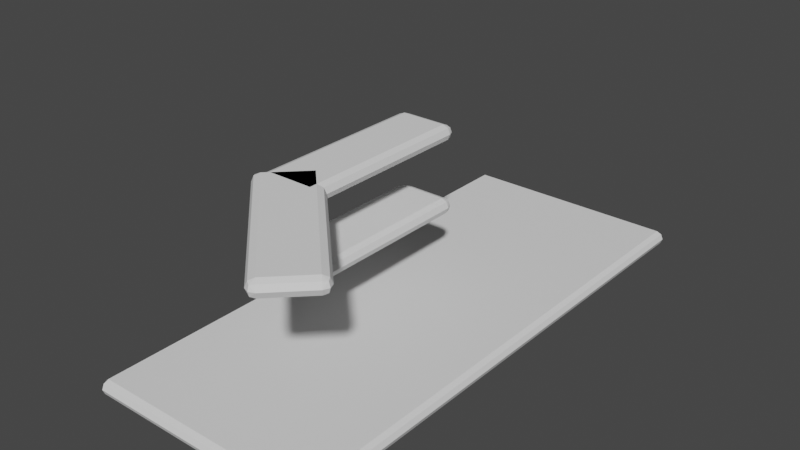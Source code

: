 # Source: Shelves.blend  (saved by Blender 2.90.8; exported with 4.5.12 LTS)
import bpy
from mathutils import Matrix  # noqa: F401  (used for matrix-valued properties, if any)

bpy.ops.wm.read_factory_settings(use_empty=True)
scene = bpy.context.scene
scene.name = 'Scene'

# ---- collections
col_collection = bpy.data.collections.new('Collection'); scene.collection.children.link(col_collection)
col_photo = bpy.data.collections.new('Photo'); col_collection.children.link(col_photo)
col_cod = bpy.data.collections.new('COD'); col_collection.children.link(col_cod)
col_walls = bpy.data.collections.new('Walls'); col_collection.children.link(col_walls)
col_shelves = bpy.data.collections.new('Shelves'); col_collection.children.link(col_shelves)
col_phone = bpy.data.collections.new('Phone'); col_collection.children.link(col_phone)

# ---- world
world_world = bpy.data.worlds.new('World'); scene.world = world_world
world_world.use_nodes = True; world_world.node_tree.nodes.clear()
_N = world_world.node_tree.nodes; _L = world_world.node_tree.links
n0 = _N.new('ShaderNodeOutputWorld'); n0.name = 'World Output'; n0.location = (300, 300)
n1 = _N.new('ShaderNodeBackground'); n1.name = 'Background'; n1.location = (10, 300)
n1.inputs[0].default_value = (0.05088, 0.05088, 0.05088, 1.0)
_L.new(n1.outputs[0], n0.inputs[0])
n0.is_active_output = True
world_world.color = (0.05088, 0.05088, 0.05088)
world_world.use_sun_shadow = False
world_world.sun_shadow_jitter_overblur = 0.0

# ---- meshes
me_stage_one = bpy.data.meshes.new('Stage One')
me_stage_one.from_pydata([(-2.995, 1.447, 0.09685), (-2.995, -1.001, 0.09685), (3.0, -1.001, 0.09685), (3.0, 1.447, 0.09685), (-2.995, -1.001, -0.087), (-2.995, 1.447, -0.087), (3.0, 1.447, -0.087), (3.0, -1.001, -0.087), (-2.995, 1.447, 0.06992), (3.0, 1.447, 0.06992), (3.0, 1.447, 0.004922), (-2.995, 1.447, 0.004922), (3.0, 1.447, -0.06008), (-2.995, 1.447, -0.06008), (-3.447, -1.408, -0.087), (-3.447, -1.473, -0.06008), (-3.447, -1.461, -0.04815), (-3.447, -1.408, -0.06008), (-3.447, -1.5, 0.004923), (-3.447, -1.473, 0.004922), (-3.447, -1.408, 0.004922), (-3.447, -1.408, 0.09685), (-3.447, -1.408, 0.06992), (-3.447, -1.461, 0.058), (-3.447, -1.473, 0.06992), (-2.995, -1.408, 0.09685), (-2.995, -1.473, 0.06992), (-2.995, -1.5, 0.004922), (-3.447, -1.001, -0.087), (-3.447, -1.001, -0.06008), (-3.447, -1.001, 0.004922), (-3.447, -1.001, 0.06992), (-3.447, -1.001, 0.09685), (-2.995, -1.408, -0.087), (-2.995, -1.473, -0.06008), (-3.447, 1.447, -0.087), (-3.447, 1.447, -0.06008), (-3.447, 1.447, -0.04815), (-3.447, 1.447, 0.004922), (-3.447, 1.447, 0.09685), (-3.447, 1.447, 0.06992), (-3.447, 1.447, 0.058), (-2.995, 1.447, -0.087), (-2.995, 1.447, -0.06008), (-2.995, 1.447, 0.004922), (-2.995, 1.447, 0.09685), (-2.995, 1.447, 0.06992), (3.235, -1.227, 0.09685), (3.235, -1.408, 0.09685), (3.408, -1.408, 0.09685), (3.408, -1.227, 0.09685), (3.408, -1.408, -0.087), (3.473, -1.408, -0.06008), (3.461, -1.461, -0.04815), (3.408, -1.473, -0.06008), (3.5, -1.408, 0.004922), (3.473, -1.473, 0.004922), (3.408, -1.5, 0.004922), (3.473, -1.408, 0.06992), (3.461, -1.461, 0.058), (3.408, -1.473, 0.06992), (3.235, -1.408, -0.087), (3.235, -1.473, -0.06008), (3.235, -1.5, 0.004922), (3.473, -1.227, 0.06992), (3.5, -1.227, 0.004922), (3.235, -1.227, -0.087), (3.235, -1.001, -0.087), (3.408, -1.001, -0.087), (3.408, -1.227, -0.087), (3.473, -1.227, -0.06008), (3.473, -1.001, -0.06008), (3.5, -1.001, 0.004922), (3.235, -1.473, 0.06992), (3.0, -1.473, 0.06992), (3.0, -1.5, 0.004922), (3.0, -1.408, 0.09685), (3.235, -1.001, 0.09685), (3.0, -1.227, -0.087), (3.0, -1.227, 0.09685), (3.0, -1.408, -0.087), (3.0, -1.473, -0.06008), (3.473, -1.001, 0.06992), (3.408, -1.001, 0.09685), (3.408, 1.447, -0.087), (3.408, 1.447, -0.06008), (3.461, 1.447, -0.04815), (3.473, 1.447, -0.06008), (3.408, 1.447, 0.004922), (3.473, 1.447, 0.004922), (3.5, 1.447, 0.004923), (3.408, 1.447, 0.09685), (3.473, 1.447, 0.06992), (3.461, 1.447, 0.058), (3.408, 1.447, 0.06992), (3.0, 1.447, 0.09685), (3.0, 1.447, 0.06992), (3.0, 1.447, 0.004922), (3.0, 1.447, -0.087), (3.0, 1.447, -0.06008), (-2.995, -1.227, -0.087), (-2.995, -1.227, 0.09685), (-2.995, -1.001, 0.09685), (-2.995, -1.001, -0.087), (-2.995, -1.408, -0.087), (-2.995, -1.473, -0.06008), (-2.995, -1.5, 0.004922), (-2.995, -1.473, 0.06992), (-2.995, -1.408, 0.09685)], [], [(0, 1, 2), (0, 2, 3), (4, 5, 6), (4, 6, 7), (8, 9, 10), (8, 10, 11), (0, 3, 9), (0, 9, 8), (12, 13, 11), (12, 11, 10), (6, 5, 13), (6, 13, 12), (7, 2, 1), (7, 1, 4), (1, 0, 8), (11, 13, 5), (1, 8, 11), (5, 4, 1), (11, 5, 1), (9, 3, 2), (2, 7, 6), (12, 10, 9), (2, 6, 12), (2, 12, 9), (14, 15, 16), (14, 16, 17), (18, 19, 16), (18, 16, 15), (20, 17, 16), (20, 16, 19), (21, 22, 23), (21, 23, 24), (20, 19, 23), (20, 23, 22), (18, 24, 23), (18, 23, 19), (25, 21, 24), (25, 24, 26), (26, 24, 18), (26, 18, 27), (28, 14, 17), (28, 17, 29), (29, 17, 20), (29, 20, 30), (22, 31, 30), (22, 30, 20), (21, 32, 31), (21, 31, 22), (14, 28, 4), (14, 4, 33), (15, 34, 27), (15, 27, 18), (14, 33, 34), (14, 34, 15), (32, 21, 25), (32, 25, 1), (34, 33, 4), (4, 1, 25), (25, 26, 27), (27, 34, 4), (4, 25, 27), (30, 32, 31), (32, 4, 1), (4, 29, 28), (30, 4, 32), (4, 30, 29), (35, 37, 36), (38, 36, 37), (39, 41, 40), (38, 40, 41), (32, 39, 40), (32, 40, 31), (31, 40, 38), (31, 38, 30), (42, 35, 36), (42, 36, 43), (43, 36, 38), (43, 38, 44), (36, 29, 30), (36, 30, 38), (35, 28, 29), (35, 29, 36), (39, 32, 1), (39, 1, 45), (28, 35, 42), (28, 42, 4), (40, 46, 44), (40, 44, 38), (39, 45, 46), (39, 46, 40), (46, 45, 1), (1, 4, 42), (43, 44, 46), (1, 42, 43), (1, 43, 46), (47, 48, 49), (47, 49, 50), (51, 52, 53), (51, 53, 54), (55, 56, 53), (55, 53, 52), (57, 54, 53), (57, 53, 56), (55, 58, 59), (55, 59, 56), (49, 60, 59), (49, 59, 58), (57, 56, 59), (57, 59, 60), (61, 51, 54), (61, 54, 62), (62, 54, 57), (62, 57, 63), (50, 49, 58), (50, 58, 64), (64, 58, 55), (64, 55, 65), (66, 67, 68), (66, 68, 69), (70, 71, 72), (70, 72, 65), (69, 68, 71), (69, 71, 70), (73, 74, 75), (73, 75, 63), (48, 76, 74), (48, 74, 73), (67, 7, 2), (67, 2, 77), (78, 80, 81), (81, 74, 75), (74, 79, 76), (79, 81, 78), (81, 79, 74), (51, 69, 70), (51, 70, 52), (52, 70, 65), (52, 65, 55), (61, 66, 69), (61, 69, 51), (82, 64, 65), (82, 65, 72), (83, 50, 64), (83, 64, 82), (77, 47, 50), (77, 50, 83), (2, 79, 47), (2, 47, 77), (80, 78, 66), (80, 66, 61), (71, 68, 67), (67, 77, 83), (83, 82, 72), (72, 71, 67), (67, 83, 72), (49, 48, 73), (49, 73, 60), (60, 73, 63), (60, 63, 57), (78, 7, 67), (78, 67, 66), (81, 62, 63), (81, 63, 75), (80, 61, 62), (80, 62, 81), (79, 76, 48), (79, 48, 47), (84, 85, 86), (84, 86, 87), (88, 89, 86), (88, 86, 85), (90, 87, 86), (90, 86, 89), (91, 92, 93), (91, 93, 94), (90, 89, 93), (90, 93, 92), (88, 94, 93), (88, 93, 89), (95, 91, 94), (95, 94, 96), (96, 94, 88), (96, 88, 97), (68, 84, 87), (68, 87, 71), (71, 87, 90), (71, 90, 72), (7, 98, 84), (7, 84, 68), (92, 82, 72), (92, 72, 90), (91, 83, 82), (91, 82, 92), (95, 2, 83), (95, 83, 91), (85, 99, 97), (85, 97, 88), (84, 98, 99), (84, 99, 85), (2, 95, 96), (97, 99, 98), (2, 96, 97), (98, 7, 2), (97, 98, 2), (78, 7, 2), (78, 2, 79), (78, 79, 76), (76, 74, 75), (75, 81, 78), (78, 76, 75), (100, 101, 102), (100, 102, 103), (100, 104, 105), (105, 106, 107), (107, 108, 101), (101, 100, 105), (105, 107, 101), (78, 80, 104), (78, 104, 100), (7, 78, 100), (7, 100, 103), (80, 81, 105), (80, 105, 104), (75, 74, 107), (75, 107, 106), (76, 79, 101), (76, 101, 108), (79, 2, 102), (79, 102, 101), (74, 76, 108), (74, 108, 107), (2, 7, 103), (2, 103, 102), (81, 75, 106), (81, 106, 105)])
me_stage_one.use_remesh_fix_poles = True
me_stage_one.use_remesh_preserve_attributes = False
me_stage_one.use_mirror_vertex_groups = False
me_stage_one.update()
me_cube_003 = bpy.data.meshes.new('Cube.003')
me_cube_003.from_pydata([(-0.1584, -5.472, -0.6382), (-0.1584, -5.729, -0.3807), (-0.4159, -5.472, -0.3807), (-0.1584, -5.654, -0.5628), (-0.307, -5.621, -0.5294), (-0.3404, -5.654, -0.3807), (-0.3404, -5.472, -0.5628), (-0.1584, -5.472, -0.1232), (-0.1584, -5.654, -0.1986), (-0.307, -5.621, -0.232), (-0.3404, -5.472, -0.1986), (-0.1584, 0.1584, -0.6382), (-0.1584, 0.4159, -0.3807), (-0.3404, 0.1584, -0.5628), (-0.307, 0.307, -0.5294), (-0.3404, 0.3404, -0.3807), (-0.1584, 0.3404, -0.5628), (-0.1584, 0.1584, -0.1232), (-0.4159, 0.1584, -0.3807), (-0.1584, 0.3404, -0.1986), (-0.307, 0.307, -0.232), (-0.3404, 0.1584, -0.1986), (1.318, -5.472, -0.6382), (1.576, -5.472, -0.3807), (1.318, -5.729, -0.3807), (1.5, -5.472, -0.5628), (1.467, -5.621, -0.5294), (1.5, -5.654, -0.3807), (1.318, -5.654, -0.5628), (1.318, -5.472, -0.1232), (1.318, -5.654, -0.1986), (1.467, -5.621, -0.232), (1.5, -5.472, -0.1986), (1.318, 0.1584, -0.6382), (1.318, 0.4159, -0.3807), (1.576, 0.1584, -0.3807), (1.318, 0.3404, -0.5628), (1.467, 0.307, -0.5294), (1.5, 0.3404, -0.3807), (1.5, 0.1584, -0.5628), (1.318, 0.1584, -0.1232), (1.5, 0.1584, -0.1986), (1.467, 0.307, -0.232), (1.318, 0.3404, -0.1986), (-2.493, 4.327, -0.6382), (-2.675, 4.509, -0.3807), (-2.311, 4.509, -0.3807), (-2.621, 4.456, -0.5628), (-2.493, 4.538, -0.5294), (-2.493, 4.585, -0.3807), (-2.364, 4.456, -0.5628), (-2.493, 4.327, -0.1232), (-2.621, 4.456, -0.1986), (-2.493, 4.538, -0.232), (-2.364, 4.456, -0.1986), (1.488, 0.3461, -0.6382), (1.671, 0.164, -0.3807), (1.617, 0.4749, -0.5628), (1.699, 0.3461, -0.5294), (1.746, 0.3461, -0.3807), (1.617, 0.2173, -0.5628), (1.488, 0.3461, -0.1232), (1.671, 0.5282, -0.3807), (1.617, 0.2173, -0.1986), (1.699, 0.3461, -0.232), (1.617, 0.4749, -0.1986), (-3.537, 3.283, -0.6382), (-3.719, 3.101, -0.3807), (-3.719, 3.465, -0.3807), (-3.666, 3.154, -0.5628), (-3.747, 3.283, -0.5294), (-3.794, 3.283, -0.3807), (-3.666, 3.412, -0.5628), (-3.537, 3.283, -0.1232), (-3.666, 3.412, -0.1986), (-3.747, 3.283, -0.232), (-3.666, 3.154, -0.1986), (0.4444, -0.698, -0.6382), (0.6264, -0.8801, -0.3807), (0.2623, -0.8801, -0.3807), (0.5731, -0.8268, -0.5628), (0.4444, -0.9083, -0.5294), (0.4444, -0.9555, -0.3807), (0.3156, -0.8268, -0.5628), (0.4444, -0.698, -0.1232), (0.3156, -0.8268, -0.1986), (0.4444, -0.9083, -0.232), (0.5731, -0.8268, -0.1986)], [], [(40, 17, 7, 29), (0, 3, 4, 6), (1, 5, 4, 3), (2, 6, 4, 5), (1, 8, 9, 5), (7, 10, 9, 8), (2, 5, 9, 10), (11, 13, 14, 16), (18, 15, 14, 13), (12, 16, 14, 15), (17, 19, 20, 21), (12, 15, 20, 19), (18, 21, 20, 15), (22, 25, 26, 28), (23, 27, 26, 25), (24, 28, 26, 27), (29, 30, 31, 32), (24, 27, 31, 30), (23, 32, 31, 27), (33, 36, 37, 39), (34, 38, 37, 36), (35, 39, 37, 38), (40, 41, 42, 43), (35, 38, 42, 41), (34, 43, 42, 38), (11, 0, 6, 13), (13, 6, 2, 18), (7, 17, 21, 10), (10, 21, 18, 2), (33, 11, 16, 36), (36, 16, 12, 34), (17, 40, 43, 19), (19, 43, 34, 12), (22, 33, 39, 25), (25, 39, 35, 23), (40, 29, 32, 41), (41, 32, 23, 35), (0, 22, 28, 3), (3, 28, 24, 1), (29, 7, 8, 30), (30, 8, 1, 24), (11, 33, 22, 0), (84, 61, 51, 73), (44, 47, 48, 50), (45, 49, 48, 47), (46, 50, 48, 49), (45, 52, 53, 49), (51, 54, 53, 52), (46, 49, 53, 54), (55, 57, 58, 60), (62, 59, 58, 57), (56, 60, 58, 59), (61, 63, 64, 65), (56, 59, 64, 63), (62, 65, 64, 59), (66, 69, 70, 72), (67, 71, 70, 69), (68, 72, 70, 71), (73, 74, 75, 76), (68, 71, 75, 74), (67, 76, 75, 71), (77, 80, 81, 83), (78, 82, 81, 80), (79, 83, 81, 82), (84, 85, 86, 87), (79, 82, 86, 85), (78, 87, 86, 82), (55, 44, 50, 57), (57, 50, 46, 62), (51, 61, 65, 54), (54, 65, 62, 46), (77, 55, 60, 80), (80, 60, 56, 78), (61, 84, 87, 63), (63, 87, 78, 56), (66, 77, 83, 69), (69, 83, 79, 67), (84, 73, 76, 85), (85, 76, 67, 79), (44, 66, 72, 47), (47, 72, 68, 45), (73, 51, 52, 74), (74, 52, 45, 68), (55, 77, 66, 44)])
_uv = me_cube_003.uv_layers.new(name='UVMap')
_uv.uv.foreach_set('vector', [0.7024, 0.5774, 0.7976, 0.5774, 0.7976, 0.6726, 0.7024, 0.6726, 0.2024, 0.6726, 0.2024, 0.75, 0.1577, 0.75, 0.125, 0.6726, 0.4524, 0.9226, 0.4524, 1.0, 0.4077, 1.0, 0.375, 0.9226, 0.4524, 0.0774, 0.375, 0.0774, 0.375, 0.03271, 0.4524, 0.0, 0.5476, 0.9226, 0.625, 0.9226, 0.625, 0.9673, 0.5476, 1.0, 0.7976, 0.6726, 0.875, 0.6726, 0.875, 0.7173, 0.7976, 0.75, 0.5476, 0.0774, 0.5476, 0.0, 0.5923, 0.0, 0.625, 0.0774, 0.2024, 0.5774, 0.125, 0.5774, 0.125, 0.5327, 0.2024, 0.5, 0.4524, 0.1726, 0.4524, 0.25, 0.4077, 0.25, 0.375, 0.1726, 0.4524, 0.3274, 0.375, 0.3274, 0.375, 0.2827, 0.4524, 0.25, 0.7976, 0.5774, 0.7976, 0.5, 0.8423, 0.5, 0.875, 0.5774, 0.5476, 0.3274, 0.5476, 0.25, 0.5923, 0.25, 0.625, 0.3274, 0.5476, 0.1726, 0.625, 0.1726, 0.625, 0.2173, 0.5476, 0.25, 0.2976, 0.6726, 0.375, 0.6726, 0.3859, 0.75, 0.2976, 0.75, 0.4524, 0.6726, 0.4524, 0.75, 0.3859, 0.75, 0.375, 0.6726, 0.4524, 0.8274, 0.375, 0.8274, 0.3859, 0.75, 0.4524, 0.75, 0.7024, 0.6726, 0.7024, 0.75, 0.625, 0.7391, 0.625, 0.6726, 0.5476, 0.8274, 0.5476, 0.75, 0.625, 0.7391, 0.625, 0.8274, 0.5476, 0.6726, 0.625, 0.6726, 0.625, 0.7391, 0.5476, 0.75, 0.2976, 0.5774, 0.2976, 0.5, 0.375, 0.5109, 0.375, 0.5774, 0.4524, 0.4226, 0.4524, 0.5, 0.375, 0.5109, 0.375, 0.4226, 0.4524, 0.5774, 0.375, 0.5774, 0.375, 0.5109, 0.4524, 0.5, 0.7024, 0.5774, 0.625, 0.5774, 0.6141, 0.5, 0.7024, 0.5, 0.5476, 0.5774, 0.5476, 0.5, 0.6141, 0.5, 0.625, 0.5774, 0.5476, 0.4226, 0.625, 0.4226, 0.6141, 0.5, 0.5476, 0.5, 0.2024, 0.5774, 0.2024, 0.6726, 0.125, 0.6726, 0.125, 0.5774, 0.375, 0.1726, 0.375, 0.0774, 0.4524, 0.0774, 0.4524, 0.1726, 0.7976, 0.6726, 0.7976, 0.5774, 0.875, 0.5774, 0.875, 0.6726, 0.625, 0.0774, 0.625, 0.1726, 0.5476, 0.1726, 0.5476, 0.0774, 0.2976, 0.5774, 0.2024, 0.5774, 0.2024, 0.5, 0.2976, 0.5, 0.375, 0.4226, 0.375, 0.3274, 0.4524, 0.3274, 0.4524, 0.4226, 0.7976, 0.5774, 0.7024, 0.5774, 0.7024, 0.5, 0.7976, 0.5, 0.625, 0.3274, 0.625, 0.4226, 0.5476, 0.4226, 0.5476, 0.3274, 0.2976, 0.6726, 0.2976, 0.5774, 0.375, 0.5774, 0.375, 0.6726, 0.375, 0.6726, 0.375, 0.5774, 0.4524, 0.5774, 0.4524, 0.6726, 0.7024, 0.5774, 0.7024, 0.6726, 0.625, 0.6726, 0.625, 0.5774, 0.625, 0.5774, 0.625, 0.6726, 0.5476, 0.6726, 0.5476, 0.5774, 0.2024, 0.6726, 0.2976, 0.6726, 0.2976, 0.75, 0.2024, 0.75, 0.375, 0.9226, 0.375, 0.8274, 0.4524, 0.8274, 0.4524, 0.9226, 0.7024, 0.6726, 0.7976, 0.6726, 0.7976, 0.75, 0.7024, 0.75, 0.625, 0.8274, 0.625, 0.9226, 0.5476, 0.9226, 0.5476, 0.8274, 0.2024, 0.5774, 0.2976, 0.5774, 0.2976, 0.6726, 0.2024, 0.6726, 0.7024, 0.5774, 0.7976, 0.5774, 0.7976, 0.6726, 0.7024, 0.6726, 0.2024, 0.6726, 0.2024, 0.75, 0.1577, 0.75, 0.125, 0.6726, 0.4524, 0.9226, 0.4524, 1.0, 0.4077, 1.0, 0.375, 0.9226, 0.4524, 0.0774, 0.375, 0.0774, 0.375, 0.03271, 0.4524, 0.0, 0.5476, 0.9226, 0.625, 0.9226, 0.625, 0.9673, 0.5476, 1.0, 0.7976, 0.6726, 0.875, 0.6726, 0.875, 0.7173, 0.7976, 0.75, 0.5476, 0.0774, 0.5476, 0.0, 0.5923, 0.0, 0.625, 0.0774, 0.2024, 0.5774, 0.125, 0.5774, 0.125, 0.5327, 0.2024, 0.5, 0.4524, 0.1726, 0.4524, 0.25, 0.4077, 0.25, 0.375, 0.1726, 0.4524, 0.3274, 0.375, 0.3274, 0.375, 0.2827, 0.4524, 0.25, 0.7976, 0.5774, 0.7976, 0.5, 0.8423, 0.5, 0.875, 0.5774, 0.5476, 0.3274, 0.5476, 0.25, 0.5923, 0.25, 0.625, 0.3274, 0.5476, 0.1726, 0.625, 0.1726, 0.625, 0.2173, 0.5476, 0.25, 0.2976, 0.6726, 0.375, 0.6726, 0.3859, 0.75, 0.2976, 0.75, 0.4524, 0.6726, 0.4524, 0.75, 0.3859, 0.75, 0.375, 0.6726, 0.4524, 0.8274, 0.375, 0.8274, 0.3859, 0.75, 0.4524, 0.75, 0.7024, 0.6726, 0.7024, 0.75, 0.625, 0.7391, 0.625, 0.6726, 0.5476, 0.8274, 0.5476, 0.75, 0.625, 0.7391, 0.625, 0.8274, 0.5476, 0.6726, 0.625, 0.6726, 0.625, 0.7391, 0.5476, 0.75, 0.2976, 0.5774, 0.2976, 0.5, 0.375, 0.5109, 0.375, 0.5774, 0.4524, 0.4226, 0.4524, 0.5, 0.375, 0.5109, 0.375, 0.4226, 0.4524, 0.5774, 0.375, 0.5774, 0.375, 0.5109, 0.4524, 0.5, 0.7024, 0.5774, 0.625, 0.5774, 0.6141, 0.5, 0.7024, 0.5, 0.5476, 0.5774, 0.5476, 0.5, 0.6141, 0.5, 0.625, 0.5774, 0.5476, 0.4226, 0.625, 0.4226, 0.6141, 0.5, 0.5476, 0.5, 0.2024, 0.5774, 0.2024, 0.6726, 0.125, 0.6726, 0.125, 0.5774, 0.375, 0.1726, 0.375, 0.0774, 0.4524, 0.0774, 0.4524, 0.1726, 0.7976, 0.6726, 0.7976, 0.5774, 0.875, 0.5774, 0.875, 0.6726, 0.625, 0.0774, 0.625, 0.1726, 0.5476, 0.1726, 0.5476, 0.0774, 0.2976, 0.5774, 0.2024, 0.5774, 0.2024, 0.5, 0.2976, 0.5, 0.375, 0.4226, 0.375, 0.3274, 0.4524, 0.3274, 0.4524, 0.4226, 0.7976, 0.5774, 0.7024, 0.5774, 0.7024, 0.5, 0.7976, 0.5, 0.625, 0.3274, 0.625, 0.4226, 0.5476, 0.4226, 0.5476, 0.3274, 0.2976, 0.6726, 0.2976, 0.5774, 0.375, 0.5774, 0.375, 0.6726, 0.375, 0.6726, 0.375, 0.5774, 0.4524, 0.5774, 0.4524, 0.6726, 0.7024, 0.5774, 0.7024, 0.6726, 0.625, 0.6726, 0.625, 0.5774, 0.625, 0.5774, 0.625, 0.6726, 0.5476, 0.6726, 0.5476, 0.5774, 0.2024, 0.6726, 0.2976, 0.6726, 0.2976, 0.75, 0.2024, 0.75, 0.375, 0.9226, 0.375, 0.8274, 0.4524, 0.8274, 0.4524, 0.9226, 0.7024, 0.6726, 0.7976, 0.6726, 0.7976, 0.75, 0.7024, 0.75, 0.625, 0.8274, 0.625, 0.9226, 0.5476, 0.9226, 0.5476, 0.8274, 0.2024, 0.5774, 0.2976, 0.5774, 0.2976, 0.6726, 0.2024, 0.6726])
me_cube_003.use_remesh_fix_poles = True
me_cube_003.use_remesh_preserve_attributes = False
me_cube_003.use_mirror_vertex_groups = False
me_cube_003.update()
me_cube = bpy.data.meshes.new('Cube')
me_cube.from_pydata([(5.12, 3.108, -0.6382), (5.302, 3.29, -0.3807), (5.302, 2.926, -0.3807), (5.249, 3.237, -0.5628), (5.33, 3.108, -0.5294), (5.378, 3.108, -0.3807), (5.249, 2.979, -0.5628), (5.12, 3.108, -0.1232), (5.249, 3.237, -0.1986), (5.33, 3.108, -0.232), (5.249, 2.979, -0.1986), (1.139, -0.8734, -0.6382), (0.9568, -1.055, -0.3807), (1.268, -1.002, -0.5628), (1.139, -1.084, -0.5294), (1.139, -1.131, -0.3807), (1.01, -1.002, -0.5628), (1.139, -0.8734, -0.1232), (1.321, -1.055, -0.3807), (1.01, -1.002, -0.1986), (1.139, -1.084, -0.232), (1.268, -1.002, -0.1986), (4.076, 4.152, -0.6382), (3.894, 4.334, -0.3807), (4.258, 4.334, -0.3807), (3.947, 4.281, -0.5628), (4.076, 4.362, -0.5294), (4.076, 4.409, -0.3807), (4.205, 4.281, -0.5628), (4.076, 4.152, -0.1232), (4.205, 4.281, -0.1986), (4.076, 4.362, -0.232), (3.947, 4.281, -0.1986), (0.09477, 0.1707, -0.6382), (-0.08731, -0.01134, -0.3807), (-0.08731, 0.3528, -0.3807), (-0.03398, 0.04199, -0.5628), (-0.1155, 0.1707, -0.5294), (-0.1627, 0.1707, -0.3807), (-0.03398, 0.2995, -0.5628), (0.09477, 0.1707, -0.1232), (-0.03398, 0.2995, -0.1986), (-0.1155, 0.1707, -0.232), (-0.03398, 0.04199, -0.1986)], [], [(40, 17, 7, 29), (0, 3, 4, 6), (1, 5, 4, 3), (2, 6, 4, 5), (1, 8, 9, 5), (7, 10, 9, 8), (2, 5, 9, 10), (11, 13, 14, 16), (18, 15, 14, 13), (12, 16, 14, 15), (17, 19, 20, 21), (12, 15, 20, 19), (18, 21, 20, 15), (22, 25, 26, 28), (23, 27, 26, 25), (24, 28, 26, 27), (29, 30, 31, 32), (24, 27, 31, 30), (23, 32, 31, 27), (33, 36, 37, 39), (34, 38, 37, 36), (35, 39, 37, 38), (40, 41, 42, 43), (35, 38, 42, 41), (34, 43, 42, 38), (11, 0, 6, 13), (13, 6, 2, 18), (7, 17, 21, 10), (10, 21, 18, 2), (33, 11, 16, 36), (36, 16, 12, 34), (17, 40, 43, 19), (19, 43, 34, 12), (22, 33, 39, 25), (25, 39, 35, 23), (40, 29, 32, 41), (41, 32, 23, 35), (0, 22, 28, 3), (3, 28, 24, 1), (29, 7, 8, 30), (30, 8, 1, 24), (11, 33, 22, 0)])
_uv = me_cube.uv_layers.new(name='UVMap')
_uv.uv.foreach_set('vector', [0.7024, 0.5774, 0.7976, 0.5774, 0.7976, 0.6726, 0.7024, 0.6726, 0.2024, 0.6726, 0.2024, 0.75, 0.1577, 0.75, 0.125, 0.6726, 0.4524, 0.9226, 0.4524, 1.0, 0.4077, 1.0, 0.375, 0.9226, 0.4524, 0.0774, 0.375, 0.0774, 0.375, 0.03271, 0.4524, 0.0, 0.5476, 0.9226, 0.625, 0.9226, 0.625, 0.9673, 0.5476, 1.0, 0.7976, 0.6726, 0.875, 0.6726, 0.875, 0.7173, 0.7976, 0.75, 0.5476, 0.0774, 0.5476, 0.0, 0.5923, 0.0, 0.625, 0.0774, 0.2024, 0.5774, 0.125, 0.5774, 0.125, 0.5327, 0.2024, 0.5, 0.4524, 0.1726, 0.4524, 0.25, 0.4077, 0.25, 0.375, 0.1726, 0.4524, 0.3274, 0.375, 0.3274, 0.375, 0.2827, 0.4524, 0.25, 0.7976, 0.5774, 0.7976, 0.5, 0.8423, 0.5, 0.875, 0.5774, 0.5476, 0.3274, 0.5476, 0.25, 0.5923, 0.25, 0.625, 0.3274, 0.5476, 0.1726, 0.625, 0.1726, 0.625, 0.2173, 0.5476, 0.25, 0.2976, 0.6726, 0.375, 0.6726, 0.3859, 0.75, 0.2976, 0.75, 0.4524, 0.6726, 0.4524, 0.75, 0.3859, 0.75, 0.375, 0.6726, 0.4524, 0.8274, 0.375, 0.8274, 0.3859, 0.75, 0.4524, 0.75, 0.7024, 0.6726, 0.7024, 0.75, 0.625, 0.7391, 0.625, 0.6726, 0.5476, 0.8274, 0.5476, 0.75, 0.625, 0.7391, 0.625, 0.8274, 0.5476, 0.6726, 0.625, 0.6726, 0.625, 0.7391, 0.5476, 0.75, 0.2976, 0.5774, 0.2976, 0.5, 0.375, 0.5109, 0.375, 0.5774, 0.4524, 0.4226, 0.4524, 0.5, 0.375, 0.5109, 0.375, 0.4226, 0.4524, 0.5774, 0.375, 0.5774, 0.375, 0.5109, 0.4524, 0.5, 0.7024, 0.5774, 0.625, 0.5774, 0.6141, 0.5, 0.7024, 0.5, 0.5476, 0.5774, 0.5476, 0.5, 0.6141, 0.5, 0.625, 0.5774, 0.5476, 0.4226, 0.625, 0.4226, 0.6141, 0.5, 0.5476, 0.5, 0.2024, 0.5774, 0.2024, 0.6726, 0.125, 0.6726, 0.125, 0.5774, 0.375, 0.1726, 0.375, 0.0774, 0.4524, 0.0774, 0.4524, 0.1726, 0.7976, 0.6726, 0.7976, 0.5774, 0.875, 0.5774, 0.875, 0.6726, 0.625, 0.0774, 0.625, 0.1726, 0.5476, 0.1726, 0.5476, 0.0774, 0.2976, 0.5774, 0.2024, 0.5774, 0.2024, 0.5, 0.2976, 0.5, 0.375, 0.4226, 0.375, 0.3274, 0.4524, 0.3274, 0.4524, 0.4226, 0.7976, 0.5774, 0.7024, 0.5774, 0.7024, 0.5, 0.7976, 0.5, 0.625, 0.3274, 0.625, 0.4226, 0.5476, 0.4226, 0.5476, 0.3274, 0.2976, 0.6726, 0.2976, 0.5774, 0.375, 0.5774, 0.375, 0.6726, 0.375, 0.6726, 0.375, 0.5774, 0.4524, 0.5774, 0.4524, 0.6726, 0.7024, 0.5774, 0.7024, 0.6726, 0.625, 0.6726, 0.625, 0.5774, 0.625, 0.5774, 0.625, 0.6726, 0.5476, 0.6726, 0.5476, 0.5774, 0.2024, 0.6726, 0.2976, 0.6726, 0.2976, 0.75, 0.2024, 0.75, 0.375, 0.9226, 0.375, 0.8274, 0.4524, 0.8274, 0.4524, 0.9226, 0.7024, 0.6726, 0.7976, 0.6726, 0.7976, 0.75, 0.7024, 0.75, 0.625, 0.8274, 0.625, 0.9226, 0.5476, 0.9226, 0.5476, 0.8274, 0.2024, 0.5774, 0.2976, 0.5774, 0.2976, 0.6726, 0.2024, 0.6726])
me_cube.use_remesh_fix_poles = True
me_cube.use_remesh_preserve_attributes = False
me_cube.use_mirror_vertex_groups = False
me_cube.update()

# ---- objects
ob_desk = bpy.data.objects.new('Desk', me_stage_one)
ob_shelf1 = bpy.data.objects.new('Shelf1', me_cube_003)
ob_shelf = bpy.data.objects.new('Shelf', me_cube)

# ---- transforms, parenting, visibility, modifiers, constraints
ob_desk.location = (-8.359, 1.277, 7.558)
ob_desk.rotation_euler = (0.0, -0.0, 4.712)
ob_desk.scale = (2.528, -2.528, 2.528)
ob_desk.lineart.crease_threshold = 0.0
ob_shelf1.location = (-8.666, -2.708, 13.11)
ob_shelf1.rotation_euler = (0.0, -0.0, 3.142)
ob_shelf1.lineart.crease_threshold = 0.0
ob_shelf.location = (-9.931, -3.054, 10.71)
ob_shelf.rotation_euler = (0.0, -0.0, 0.7854)
ob_shelf.lineart.crease_threshold = 0.0

# ---- collection membership
col_collection.objects.link(ob_desk)
col_shelves.objects.link(ob_shelf1)
col_shelves.objects.link(ob_shelf)

# ---- scene / render settings (as saved in the file)
scene.frame_start = 1; scene.frame_end = 250; scene.frame_set(21)
scene.render.engine = 'BLENDER_EEVEE_NEXT'
scene.cycles.use_denoising = False
scene.cycles.samples = 128
scene.cycles.sampling_pattern = 'TABULATED_SOBOL'
scene.cycles.use_adaptive_sampling = False
scene.cycles.use_light_tree = False
scene.view_settings.view_transform = 'Filmic'
bpy.context.view_layer.update()

# ---- added for rendering (the .blend has no active camera and no usable light): camera, sun
cam_auto = bpy.data.cameras.new('AutoCamera')
cam_auto.lens = 50.0
cam_auto.sensor_width = 36.0
cam_auto.clip_end = 1000.0
ob_auto_camera = bpy.data.objects.new('AutoCamera', cam_auto)
scene.collection.objects.link(ob_auto_camera)
ob_auto_camera.location = (9.96593, -21.3882, 25.2267)
ob_auto_camera.rotation_euler = (1.09748, -7.21219e-08, 0.694738)
scene.camera = ob_auto_camera
light_auto_sun = bpy.data.lights.new('AutoSun', 'SUN')
light_auto_sun.energy = 3.0
light_auto_sun.angle = 0.0523599
ob_auto_sun = bpy.data.objects.new('AutoSun', light_auto_sun)
scene.collection.objects.link(ob_auto_sun)
ob_auto_sun.rotation_euler = (0.872665, 0.174533, 0.523599)
bpy.context.view_layer.update()
